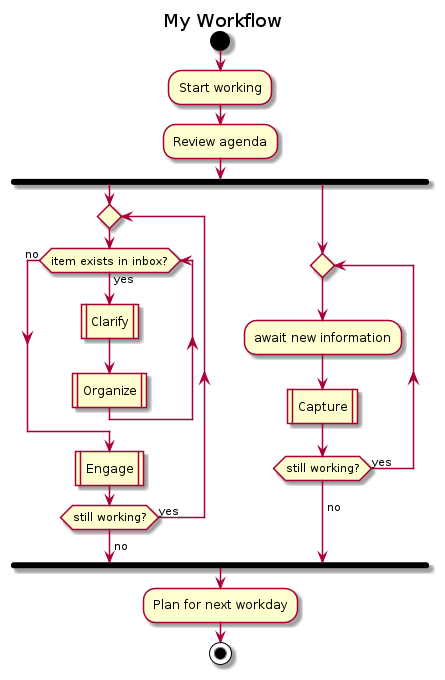

The diagram above was rendered by PlantUML. Its source (embedded in the PNG):
@startuml
title My Workflow

start
:Start working;
:Review agenda;
fork
        repeat
                while (item exists in inbox?) is (yes)
                        :Clarify|
                        :Organize|
                endwhile (no)
                :Engage|
        repeat while (still working?) is (yes)
        ->no;
fork again
        repeat  
                :await new information;
                :Capture|
        repeat while (still working?) is (yes)
        ->no;
end fork

:Plan for next workday;
stop
@enduml